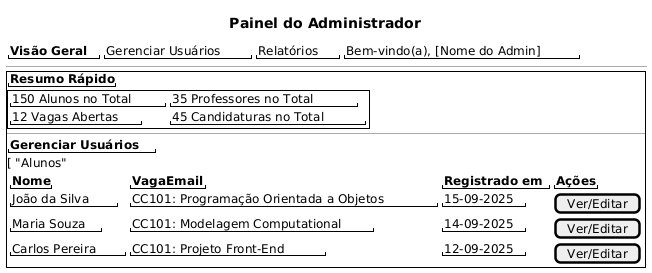

The diagram above was rendered by PlantUML. Its source (embedded in the PNG):
@startsalt
{
  title "Painel do Administrador"
  {
    "<b>Visão Geral</b>" | "Gerenciar Usuários" | "Relatórios" | "Bem-vindo(a), [Nome do Admin]"
  }
  ---
  {+
    "<b>Resumo Rápido</b>"
    {#
      {|
        "150 Alunos no Total" | "35 Professores no Total"
        "12 Vagas Abertas" | "45 Candidaturas no Total"
      |}
    }
    --
    "<b>Gerenciar Usuários</b>"
    [ "Alunos"
    {
      {|
        "<b>Nome</b>" | "<b>VagaEmail</b>" | "<b>Registrado em</b>" | "<b>Ações</b>"
        "João da Silva" | "CC101: Programação Orientada a Objetos" | "15-09-2025" | [Ver/Editar]
        "Maria Souza" | "CC101: Modelagem Computational" | "14-09-2025" | [Ver/Editar]
        "Carlos Pereira"| "CC101: Projeto Front-End" | "12-09-2025" | [Ver/Editar]
      |}
    }
  }
}
@endsalt